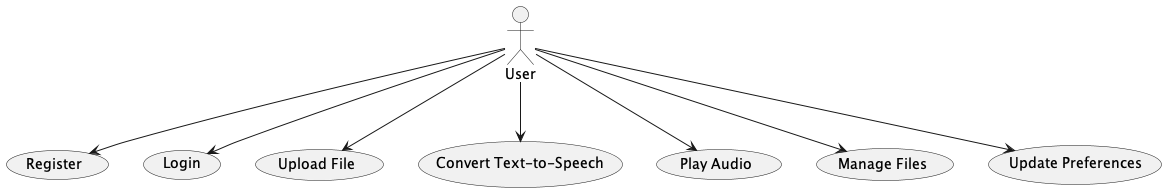

The diagram above was rendered by PlantUML. Its source (embedded in the PNG):
@startuml
actor User
User --> (Register)
User --> (Login)
User --> (Upload File)
User --> (Convert Text-to-Speech)
User --> (Play Audio)
User --> (Manage Files)
User --> (Update Preferences)
@enduml